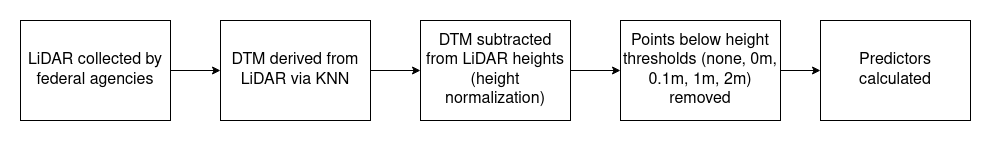

The diagram above was exported from draw.io. Its source (the exported page's mxGraphModel, read from the mxfile embedded in the PNG):
<mxGraphModel dx="1222" dy="1109" grid="1" gridSize="10" guides="1" tooltips="1" connect="1" arrows="1" fold="1" page="1" pageScale="1" pageWidth="1100" pageHeight="850" math="0" shadow="0">
  <root>
    <mxCell id="0" />
    <mxCell id="1" parent="0" />
    <mxCell id="bxraOgfYias3D66e14_m-3" value="" style="edgeStyle=orthogonalEdgeStyle;rounded=0;orthogonalLoop=1;jettySize=auto;html=1;" edge="1" parent="1" source="bxraOgfYias3D66e14_m-1" target="bxraOgfYias3D66e14_m-2">
      <mxGeometry relative="1" as="geometry" />
    </mxCell>
    <mxCell id="bxraOgfYias3D66e14_m-1" value="LiDAR collected by federal agencies" style="rounded=0;whiteSpace=wrap;html=1;fontSize=16;" vertex="1" parent="1">
      <mxGeometry x="40" y="30" width="150" height="100" as="geometry" />
    </mxCell>
    <mxCell id="bxraOgfYias3D66e14_m-5" value="" style="edgeStyle=orthogonalEdgeStyle;rounded=0;orthogonalLoop=1;jettySize=auto;html=1;" edge="1" parent="1" source="bxraOgfYias3D66e14_m-2" target="bxraOgfYias3D66e14_m-4">
      <mxGeometry relative="1" as="geometry" />
    </mxCell>
    <mxCell id="bxraOgfYias3D66e14_m-2" value="DTM derived from LiDAR via KNN" style="rounded=0;whiteSpace=wrap;html=1;fontSize=16;" vertex="1" parent="1">
      <mxGeometry x="240" y="30" width="150" height="100" as="geometry" />
    </mxCell>
    <mxCell id="bxraOgfYias3D66e14_m-7" value="" style="edgeStyle=orthogonalEdgeStyle;rounded=0;orthogonalLoop=1;jettySize=auto;html=1;" edge="1" parent="1" source="bxraOgfYias3D66e14_m-4" target="bxraOgfYias3D66e14_m-6">
      <mxGeometry relative="1" as="geometry" />
    </mxCell>
    <mxCell id="bxraOgfYias3D66e14_m-4" value="&lt;div style=&quot;font-size: 16px;&quot;&gt;DTM subtracted from LiDAR heights &lt;br style=&quot;font-size: 16px;&quot;&gt;&lt;/div&gt;&lt;div style=&quot;font-size: 16px;&quot;&gt;(height normalization)&lt;/div&gt;" style="whiteSpace=wrap;html=1;rounded=0;fontSize=16;" vertex="1" parent="1">
      <mxGeometry x="440" y="30" width="150" height="100" as="geometry" />
    </mxCell>
    <mxCell id="bxraOgfYias3D66e14_m-9" value="" style="edgeStyle=orthogonalEdgeStyle;rounded=0;orthogonalLoop=1;jettySize=auto;html=1;" edge="1" parent="1" source="bxraOgfYias3D66e14_m-6" target="bxraOgfYias3D66e14_m-8">
      <mxGeometry relative="1" as="geometry" />
    </mxCell>
    <mxCell id="bxraOgfYias3D66e14_m-6" value="Points below height thresholds (none, 0m, 0.1m, 1m, 2m) removed " style="whiteSpace=wrap;html=1;rounded=0;fontSize=16;" vertex="1" parent="1">
      <mxGeometry x="640" y="30" width="160" height="100" as="geometry" />
    </mxCell>
    <mxCell id="bxraOgfYias3D66e14_m-8" value="Predictors calculated" style="whiteSpace=wrap;html=1;rounded=0;fontSize=16;" vertex="1" parent="1">
      <mxGeometry x="840" y="30" width="150" height="100" as="geometry" />
    </mxCell>
  </root>
</mxGraphModel>